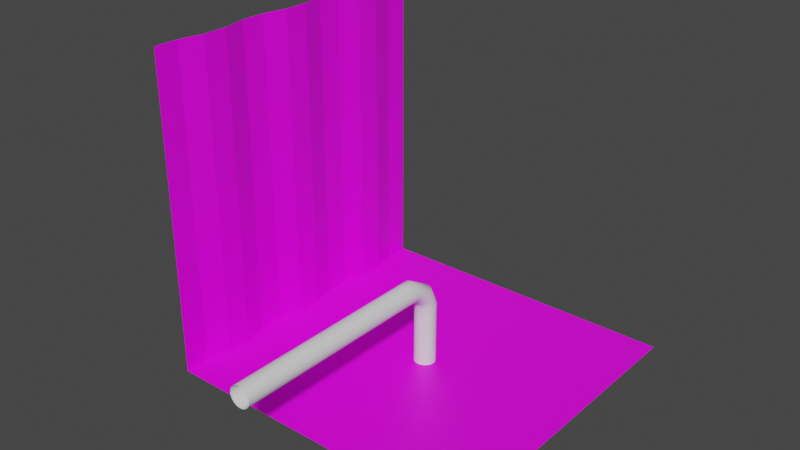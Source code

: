 # Source: Room.blend  (saved by Blender 2.90.8; exported with 4.5.12 LTS)
import bpy
from mathutils import Matrix  # noqa: F401  (used for matrix-valued properties, if any)

bpy.ops.wm.read_factory_settings(use_empty=True)
scene = bpy.context.scene
scene.name = 'Scene'

# ---- collections
col_collection = bpy.data.collections.new('Collection'); scene.collection.children.link(col_collection)

# ---- images (referenced by path relative to the original .blend; pixels are not part of the script)
import os
ASSET_DIR = os.environ.get("B2B_ASSET_DIR", "")  # directory of the original .blend (textures are referenced by path, not embedded)
HERE = os.path.dirname(os.path.abspath(__file__))  # packed textures are extracted next to this script under _unpacked/

def load_image(name, relpath, width, height, colorspace="sRGB"):
    """Load a texture the original file referenced (path relative to the .blend, or extracted next to this script)."""
    p = next((c for c in (os.path.join(HERE, relpath), os.path.join(ASSET_DIR, relpath)) if relpath and os.path.exists(c)), "")
    if p:
        img = bpy.data.images.load(p, check_existing=True)
        img.name = name
    else:  # same state as the original file: an image datablock whose file is absent (Cycles renders it pink)
        img = bpy.data.images.new(name, width, height)
        img.source = "FILE"
        img.filepath = "//" + (relpath or name)
    img.colorspace_settings.name = colorspace
    return img
img_floor_png = load_image('Floor.png', 'Floor.png', 1024, 1024, 'sRGB')
img_wall_png = load_image('Wall.png', 'Wall.png', 1024, 1024, 'sRGB')

# ---- materials (node trees are filled in below, after node groups)
mat_floor = bpy.data.materials.new('Floor')
mat_floor.use_transparent_shadow = False
mat_wall = bpy.data.materials.new('Wall')
mat_wall.alpha_threshold = 0.0
mat_wall.use_transparent_shadow = False
mat_wall.line_color = (0.0, 0.0, 0.0, 1.0)

# ---- material node trees
mat_floor.use_nodes = True; mat_floor.node_tree.nodes.clear()
_N = mat_floor.node_tree.nodes; _L = mat_floor.node_tree.links
n0 = _N.new('ShaderNodeBsdfPrincipled'); n0.name = 'Principled BSDF'; n0.location = (10, 300)
n0.distribution = 'GGX'
n0.subsurface_method = 'BURLEY'
n0.inputs[3].default_value = 1.45
n0.inputs[27].default_value = (0.0, 0.0, 0.0, 1.0)
n0.inputs[28].default_value = 1.0
n1 = _N.new('ShaderNodeOutputMaterial'); n1.name = 'Material Output'; n1.location = (300, 300)
n2 = _N.new('ShaderNodeTexImage'); n2.name = 'Image Texture'; n2.location = (-350, 220)
n2.image = img_floor_png
_L.new(n0.outputs[0], n1.inputs[0])
_L.new(n2.outputs[0], n0.inputs[0])
n1.is_active_output = True
mat_wall.use_nodes = True; mat_wall.node_tree.nodes.clear()
_N = mat_wall.node_tree.nodes; _L = mat_wall.node_tree.links
n0 = _N.new('ShaderNodeBsdfPrincipled'); n0.name = 'Principled BSDF'; n0.location = (10, 300)
n0.distribution = 'GGX'
n0.subsurface_method = 'BURLEY'
n0.inputs[2].default_value = 0.4
n0.inputs[3].default_value = 1.45
n0.inputs[27].default_value = (0.0, 0.0, 0.0, 1.0)
n0.inputs[28].default_value = 1.0
n1 = _N.new('ShaderNodeTexImage'); n1.name = 'Image Texture'; n1.location = (-350, 220)
n1.image = img_wall_png
n2 = _N.new('ShaderNodeOutputMaterial'); n2.name = 'Material Output'; n2.location = (300, 300)
_L.new(n0.outputs[0], n2.inputs[0])
_L.new(n1.outputs[0], n0.inputs[0])
n2.is_active_output = True

# ---- world
world_world = bpy.data.worlds.new('World'); scene.world = world_world
world_world.use_nodes = True; world_world.node_tree.nodes.clear()
_N = world_world.node_tree.nodes; _L = world_world.node_tree.links
n0 = _N.new('ShaderNodeOutputWorld'); n0.name = 'World Output'; n0.location = (300, 300)
n1 = _N.new('ShaderNodeBackground'); n1.name = 'Background'; n1.location = (10, 300)
n1.inputs[0].default_value = (0.05088, 0.05088, 0.05088, 1.0)
_L.new(n1.outputs[0], n0.inputs[0])
n0.is_active_output = True
world_world.color = (0.05088, 0.05088, 0.05088)
world_world.use_sun_shadow = False
world_world.sun_shadow_jitter_overblur = 0.0

# ---- meshes
me_plane = bpy.data.meshes.new('Plane')
me_plane.from_pydata([(-15.0, -15.0, 0.0), (15.0, -15.0, 0.0), (-15.0, 15.0, 0.0), (15.0, 15.0, 0.0)], [], [(0, 1, 3, 2)])
_uv = me_plane.uv_layers.new(name='UVMap')
_uv.uv.foreach_set('vector', [0.0, 0.0, 1.0, 0.0, 1.0, 1.0, 0.0, 1.0])
me_plane.materials.append(mat_floor)
me_plane.use_remesh_fix_poles = True
me_plane.use_remesh_preserve_attributes = False
me_plane.use_mirror_vertex_groups = False
me_plane.update()
me_plane_001 = bpy.data.meshes.new('Plane.001')
me_plane_001.from_pydata([(-15.0, -15.0, 30.0), (-15.0, -15.0, 0.0), (-14.5, -8.077, 30.0), (-15.0, -5.769, 30.0), (-15.0, -3.462, 30.0), (-14.5, -1.154, 30.0), (-14.5, 1.154, 30.0), (-15.0, 3.462, 30.0), (-15.0, 15.0, 30.0), (-15.0, 15.0, 0.0), (-15.0, 5.769, 30.0), (-14.5, 8.077, 30.0), (-14.5, 10.38, 30.0), (-15.0, 12.69, 30.0), (-15.0, -12.69, 0.0), (-14.5, -10.38, 0.0), (-14.5, -8.077, 0.0), (-15.0, -5.769, 0.0), (-15.0, -3.462, 0.0), (-14.5, -1.154, 0.0), (-14.5, 1.154, 0.0), (-15.0, 3.462, 0.0), (-15.0, 5.769, 0.0), (-14.5, 8.077, 0.0), (-14.5, 10.38, 0.0), (-15.0, 12.69, 0.0), (-14.5, -10.38, 30.0), (-15.0, -12.69, 30.0)], [], [(4, 18, 19, 5), (26, 15, 16, 2), (12, 24, 25, 13), (13, 25, 9, 8), (27, 14, 15, 26), (7, 21, 22, 10), (5, 19, 20, 6), (11, 23, 24, 12), (0, 1, 14, 27), (10, 22, 23, 11), (3, 17, 18, 4), (6, 20, 21, 7), (2, 16, 17, 3)])
_uv = me_plane_001.uv_layers.new(name='UVMap')
_uv.uv.foreach_set('vector', [0.3826, 1.0, 0.3827, 9.841e-05, 0.4632, 9.847e-05, 0.4631, 1.0, 0.1544, 1.0, 0.1545, 9.838e-05, 0.2284, 9.835e-05, 0.2283, 1.0, 0.8456, 1.0, 0.8457, 9.817e-05, 0.9262, 9.805e-05, 0.9261, 1.0, 0.9261, 1.0, 0.9262, 9.805e-05, 1.0, 9.793e-05, 0.9999, 1.0, 0.07394, 1.0, 0.07405, 9.82e-05, 0.1545, 9.838e-05, 0.1544, 1.0, 0.6174, 1.0, 0.6175, 9.841e-05, 0.6913, 9.829e-05, 0.6912, 1.0, 0.4631, 1.0, 0.4632, 9.847e-05, 0.537, 9.847e-05, 0.5369, 1.0, 0.7717, 1.0, 0.7718, 9.823e-05, 0.8457, 9.817e-05, 0.8456, 1.0, 9.805e-05, 1.0, 0.0001997, 9.796e-05, 0.07405, 9.82e-05, 0.07394, 1.0, 0.6912, 1.0, 0.6913, 9.829e-05, 0.7718, 9.823e-05, 0.7717, 1.0, 0.3088, 1.0, 0.3089, 9.841e-05, 0.3827, 9.841e-05, 0.3826, 1.0, 0.5369, 1.0, 0.537, 9.847e-05, 0.6175, 9.841e-05, 0.6174, 1.0, 0.2283, 1.0, 0.2284, 9.835e-05, 0.3089, 9.841e-05, 0.3088, 1.0])
me_plane_001.materials.append(mat_wall)
me_plane_001.use_remesh_fix_poles = True
me_plane_001.use_remesh_preserve_attributes = False
me_plane_001.use_mirror_vertex_groups = False
me_plane_001.update()
me_circle = bpy.data.meshes.new('Circle')
me_circle.from_pydata([(0.0, 1.0, 0.0), (-0.1951, 0.9808, 0.0), (-0.3827, 0.9239, 0.0), (-0.5556, 0.8315, 0.0), (-0.7071, 0.7071, 0.0), (-0.8315, 0.5556, 0.0), (-0.9239, 0.3827, 0.0), (-0.9808, 0.1951, 0.0), (-1.0, 7.55e-08, 0.0), (-0.9808, -0.1951, 0.0), (-0.9239, -0.3827, 0.0), (-0.8315, -0.5556, 0.0), (-0.7071, -0.7071, 0.0), (-0.5556, -0.8315, 0.0), (-0.3827, -0.9239, 0.0), (-0.1951, -0.9808, 0.0), (3.258e-07, -1.0, 0.0), (0.1951, -0.9808, 0.0), (0.3827, -0.9239, 0.0), (0.5556, -0.8315, 0.0), (0.7071, -0.7071, 0.0), (0.8315, -0.5556, 0.0), (0.9239, -0.3827, 0.0), (0.9808, -0.1951, 0.0), (1.0, 9.656e-07, 0.0), (0.9808, 0.1951, 0.0), (0.9239, 0.3827, 0.0), (0.8315, 0.5556, 0.0), (0.7071, 0.7071, 0.0), (0.5556, 0.8315, 0.0), (0.3827, 0.9239, 0.0), (0.1951, 0.9808, 0.0), (0.0, 1.0, 5.0), (-0.1951, 0.9808, 5.0), (-0.3827, 0.9239, 5.0), (-0.5556, 0.8315, 5.0), (-0.7071, 0.7071, 5.0), (-0.8315, 0.5556, 5.0), (-0.9239, 0.3827, 5.0), (-0.9808, 0.1951, 5.0), (-1.0, 7.55e-08, 5.0), (-0.9808, -0.1951, 5.0), (-0.9239, -0.3827, 5.0), (-0.8315, -0.5556, 5.0), (-0.7071, -0.7071, 5.0), (-0.5556, -0.8315, 5.0), (-0.3827, -0.9239, 5.0), (-0.1951, -0.9808, 5.0), (3.258e-07, -1.0, 5.0), (0.1951, -0.9808, 5.0), (0.3827, -0.9239, 5.0), (0.5556, -0.8315, 5.0), (0.7071, -0.7071, 5.0), (0.8315, -0.5556, 5.0), (0.9239, -0.3827, 5.0), (0.9808, -0.1951, 5.0), (1.0, 9.656e-07, 5.0), (0.9808, 0.1951, 5.0), (0.9239, 0.3827, 5.0), (0.8315, 0.5556, 5.0), (0.7071, 0.7071, 5.0), (0.5556, 0.8315, 5.0), (0.3827, 0.9239, 5.0), (0.1951, 0.9808, 5.0), (0.0, 1.0, 6.0), (-0.1951, 0.9808, 6.0), (-0.3827, 0.9239, 6.0), (-0.5556, 0.8315, 6.0), (-0.7071, 0.7071, 6.0), (-0.8315, 0.5556, 6.0), (-0.9239, 0.3827, 6.0), (-0.9808, 0.1951, 6.0), (-1.0, 7.55e-08, 6.0), (-0.9808, -0.1951, 6.0), (-0.9239, -0.3827, 6.0), (-0.8315, -0.5556, 6.0), (-0.7071, -0.7071, 6.0), (-0.5556, -0.8315, 6.0), (-0.3827, -0.9239, 6.0), (-0.1951, -0.9808, 6.0), (3.258e-07, -1.0, 6.0), (0.1951, -0.9808, 6.0), (0.3827, -0.9239, 6.0), (0.5556, -0.8315, 6.0), (0.7071, -0.7071, 6.0), (0.8315, -0.5556, 6.0), (0.9239, -0.3827, 6.0), (0.9808, -0.1951, 6.0), (1.0, 9.656e-07, 6.0), (0.9808, 0.1951, 6.0), (0.9239, 0.3827, 6.0), (0.8315, 0.5556, 6.0), (0.7071, 0.7071, 6.0), (0.5556, 0.8315, 6.0), (0.3827, 0.9239, 6.0), (0.1951, 0.9808, 6.0), (-7.105e-15, -3.0, 9.0), (-0.1951, -3.0, 8.981), (-0.3827, -3.0, 8.924), (-0.5556, -3.0, 8.831), (-0.7071, -3.0, 8.707), (-0.8315, -3.0, 8.556), (-0.9239, -3.0, 8.383), (-0.9808, -3.0, 8.195), (-1.0, -3.0, 8.0), (-0.9808, -3.0, 7.805), (-0.9239, -3.0, 7.617), (-0.8315, -3.0, 7.444), (-0.7071, -3.0, 7.293), (-0.5556, -3.0, 7.169), (-0.3827, -3.0, 7.076), (-0.1951, -3.0, 7.019), (3.258e-07, -3.0, 7.0), (0.1951, -3.0, 7.019), (0.3827, -3.0, 7.076), (0.5556, -3.0, 7.169), (0.7071, -3.0, 7.293), (0.8315, -3.0, 7.444), (0.9239, -3.0, 7.617), (0.9808, -3.0, 7.805), (1.0, -3.0, 8.0), (0.9808, -3.0, 8.195), (0.9239, -3.0, 8.383), (0.8315, -3.0, 8.556), (0.7071, -3.0, 8.707), (0.5556, -3.0, 8.831), (0.3827, -3.0, 8.924), (0.1951, -3.0, 8.981), (-7.105e-15, -22.0, 9.0), (-0.1951, -22.0, 8.981), (-0.3827, -22.0, 8.924), (-0.5556, -22.0, 8.831), (-0.7071, -22.0, 8.707), (-0.8315, -22.0, 8.556), (-0.9239, -22.0, 8.383), (-0.9808, -22.0, 8.195), (-1.0, -22.0, 8.0), (-0.9808, -22.0, 7.805), (-0.9239, -22.0, 7.617), (-0.8315, -22.0, 7.444), (-0.7071, -22.0, 7.293), (-0.5556, -22.0, 7.169), (-0.3827, -22.0, 7.076), (-0.1951, -22.0, 7.019), (3.258e-07, -22.0, 7.0), (0.1951, -22.0, 7.019), (0.3827, -22.0, 7.076), (0.5556, -22.0, 7.169), (0.7071, -22.0, 7.293), (0.8315, -22.0, 7.444), (0.9239, -22.0, 7.617), (0.9808, -22.0, 7.805), (1.0, -22.0, 8.0), (0.9808, -22.0, 8.195), (0.9239, -22.0, 8.383), (0.8315, -22.0, 8.556), (0.7071, -22.0, 8.707), (0.5556, -22.0, 8.831), (0.3827, -22.0, 8.924), (0.1951, -22.0, 8.981), (-7.105e-15, -2.0, 9.0), (-0.1951, -2.0, 8.981), (-0.3827, -2.0, 8.924), (-0.5556, -2.0, 8.831), (-0.7071, -2.0, 8.707), (-0.8315, -2.0, 8.556), (-0.9239, -2.0, 8.383), (-0.9808, -2.0, 8.195), (-1.0, -2.0, 8.0), (-0.9808, -2.0, 7.805), (-0.9239, -2.0, 7.617), (-0.8315, -2.0, 7.444), (-0.7071, -2.0, 7.293), (-0.5556, -2.0, 7.169), (-0.3827, -2.0, 7.076), (-0.1951, -2.0, 7.019), (3.258e-07, -2.0, 7.0), (0.1951, -2.0, 7.019), (0.3827, -2.0, 7.076), (0.5556, -2.0, 7.169), (0.7071, -2.0, 7.293), (0.8315, -2.0, 7.444), (0.9239, -2.0, 7.617), (0.9808, -2.0, 7.805), (1.0, -2.0, 8.0), (0.9808, -2.0, 8.195), (0.9239, -2.0, 8.383), (0.8315, -2.0, 8.556), (0.7071, -2.0, 8.707), (0.5556, -2.0, 8.831), (0.3827, -2.0, 8.924), (0.1951, -2.0, 8.981), (0.0, 0.2071, 7.707), (-0.3827, 0.1533, 7.653), (-0.7071, 2.98e-08, 7.5), (-0.8315, -0.1072, 7.393), (-0.9239, -0.2294, 7.271), (-1.0, -0.5, 7.0), (-0.9239, -0.7706, 6.729), (-0.8315, -0.8928, 6.607), (-0.5556, -1.088, 6.412), (-0.3827, -1.153, 6.347), (-0.1951, -1.194, 6.306), (3.258e-07, -1.207, 6.293), (0.8315, -0.1072, 7.393), (0.5556, 0.08794, 7.588), (-0.1951, 0.1935, 7.694), (-0.5556, 0.08794, 7.588), (-0.9808, -0.3621, 7.138), (-0.9808, -0.6379, 6.862), (-0.7071, -1.0, 6.5), (0.1951, -1.194, 6.306), (0.3827, -1.153, 6.347), (0.5556, -1.088, 6.412), (0.7071, -1.0, 6.5), (0.8315, -0.8928, 6.607), (0.9239, -0.7706, 6.729), (0.9808, -0.6379, 6.862), (1.0, -0.5, 7.0), (0.9808, -0.362, 7.138), (0.9239, -0.2294, 7.271), (0.7071, 4.768e-07, 7.5), (0.3827, 0.1533, 7.653), (0.1951, 0.1935, 7.694)], [], [(1, 2, 34, 33), (28, 29, 61, 60), (15, 16, 48, 47), (2, 3, 35, 34), (29, 30, 62, 61), (16, 17, 49, 48), (3, 4, 36, 35), (30, 31, 63, 62), (17, 18, 50, 49), (4, 5, 37, 36), (31, 0, 32, 63), (18, 19, 51, 50), (5, 6, 38, 37), (19, 20, 52, 51), (6, 7, 39, 38), (20, 21, 53, 52), (7, 8, 40, 39), (21, 22, 54, 53), (8, 9, 41, 40), (22, 23, 55, 54), (9, 10, 42, 41), (23, 24, 56, 55), (10, 11, 43, 42), (24, 25, 57, 56), (11, 12, 44, 43), (25, 26, 58, 57), (12, 13, 45, 44), (26, 27, 59, 58), (13, 14, 46, 45), (0, 1, 33, 32), (27, 28, 60, 59), (14, 15, 47, 46), (55, 56, 88, 87), (42, 43, 75, 74), (56, 57, 89, 88), (43, 44, 76, 75), (57, 58, 90, 89), (44, 45, 77, 76), (58, 59, 91, 90), (45, 46, 78, 77), (32, 33, 65, 64), (59, 60, 92, 91), (46, 47, 79, 78), (33, 34, 66, 65), (60, 61, 93, 92), (47, 48, 80, 79), (34, 35, 67, 66), (61, 62, 94, 93), (48, 49, 81, 80), (35, 36, 68, 67), (62, 63, 95, 94), (49, 50, 82, 81), (36, 37, 69, 68), (63, 32, 64, 95), (50, 51, 83, 82), (37, 38, 70, 69), (51, 52, 84, 83), (38, 39, 71, 70), (52, 53, 85, 84), (39, 40, 72, 71), (53, 54, 86, 85), (40, 41, 73, 72), (54, 55, 87, 86), (41, 42, 74, 73), (112, 111, 175, 176), (125, 124, 188, 189), (98, 97, 161, 162), (111, 110, 174, 175), (124, 123, 187, 188), (97, 96, 160, 161), (110, 109, 173, 174), (123, 122, 186, 187), (109, 108, 172, 173), (122, 121, 185, 186), (108, 107, 171, 172), (121, 120, 184, 185), (107, 106, 170, 171), (120, 119, 183, 184), (106, 105, 169, 170), (119, 118, 182, 183), (105, 104, 168, 169), (118, 117, 181, 182), (104, 103, 167, 168), (117, 116, 180, 181), (103, 102, 166, 167), (116, 115, 179, 180), (102, 101, 165, 166), (115, 114, 178, 179), (96, 127, 191, 160), (101, 100, 164, 165), (114, 113, 177, 178), (127, 126, 190, 191), (100, 99, 163, 164), (113, 112, 176, 177), (126, 125, 189, 190), (99, 98, 162, 163), (98, 99, 131, 130), (125, 126, 158, 157), (112, 113, 145, 144), (99, 100, 132, 131), (126, 127, 159, 158), (113, 114, 146, 145), (100, 101, 133, 132), (127, 96, 128, 159), (114, 115, 147, 146), (101, 102, 134, 133), (115, 116, 148, 147), (102, 103, 135, 134), (116, 117, 149, 148), (103, 104, 136, 135), (117, 118, 150, 149), (104, 105, 137, 136), (118, 119, 151, 150), (105, 106, 138, 137), (119, 120, 152, 151), (106, 107, 139, 138), (120, 121, 153, 152), (107, 108, 140, 139), (121, 122, 154, 153), (108, 109, 141, 140), (122, 123, 155, 154), (109, 110, 142, 141), (96, 97, 129, 128), (123, 124, 156, 155), (110, 111, 143, 142), (97, 98, 130, 129), (124, 125, 157, 156), (111, 112, 144, 143), (90, 91, 204, 220), (77, 78, 201, 200), (64, 65, 206, 192), (91, 92, 221, 204), (78, 79, 202, 201), (65, 66, 193, 206), (92, 93, 205, 221), (79, 80, 203, 202), (66, 67, 207, 193), (93, 94, 222, 205), (80, 81, 211, 203), (67, 68, 194, 207), (94, 95, 223, 222), (81, 82, 212, 211), (68, 69, 195, 194), (95, 64, 192, 223), (82, 83, 213, 212), (69, 70, 196, 195), (83, 84, 214, 213), (70, 71, 208, 196), (84, 85, 215, 214), (71, 72, 197, 208), (85, 86, 216, 215), (72, 73, 209, 197), (86, 87, 217, 216), (73, 74, 198, 209), (87, 88, 218, 217), (74, 75, 199, 198), (88, 89, 219, 218), (75, 76, 210, 199), (89, 90, 220, 219), (76, 77, 200, 210), (182, 181, 215, 216), (168, 167, 208, 197), (181, 180, 214, 215), (167, 166, 196, 208), (180, 179, 213, 214), (166, 165, 195, 196), (179, 178, 212, 213), (160, 191, 223, 192), (165, 164, 194, 195), (178, 177, 211, 212), (191, 190, 222, 223), (164, 163, 207, 194), (177, 176, 203, 211), (190, 189, 205, 222), (163, 162, 193, 207), (176, 175, 202, 203), (189, 188, 221, 205), (162, 161, 206, 193), (175, 174, 201, 202), (188, 187, 204, 221), (161, 160, 192, 206), (174, 173, 200, 201), (187, 186, 220, 204), (173, 172, 210, 200), (186, 185, 219, 220), (172, 171, 199, 210), (185, 184, 218, 219), (171, 170, 198, 199), (184, 183, 217, 218), (170, 169, 209, 198), (183, 182, 216, 217), (169, 168, 197, 209)])
me_circle.polygons.foreach_set('use_smooth', [True] * 192)
_uv = me_circle.uv_layers.new(name='UVMap')
_uv.uv.foreach_set('vector', [0.0, 0.0, 0.0, 0.0, 0.0, 0.0, 0.0, 0.0, 0.0, 0.0, 0.0, 0.0, 0.0, 0.0, 0.0, 0.0, 0.0, 0.0, 0.0, 0.0, 0.0, 0.0, 0.0, 0.0, 0.0, 0.0, 0.0, 0.0, 0.0, 0.0, 0.0, 0.0, 0.0, 0.0, 0.0, 0.0, 0.0, 0.0, 0.0, 0.0, 0.0, 0.0, 0.0, 0.0, 0.0, 0.0, 0.0, 0.0, 0.0, 0.0, 0.0, 0.0, 0.0, 0.0, 0.0, 0.0, 0.0, 0.0, 0.0, 0.0, 0.0, 0.0, 0.0, 0.0, 0.0, 0.0, 0.0, 0.0, 0.0, 0.0, 0.0, 0.0, 0.0, 0.0, 0.0, 0.0, 0.0, 0.0, 0.0, 0.0, 0.0, 0.0, 0.0, 0.0, 0.0, 0.0, 0.0, 0.0, 0.0, 0.0, 0.0, 0.0, 0.0, 0.0, 0.0, 0.0, 0.0, 0.0, 0.0, 0.0, 0.0, 0.0, 0.0, 0.0, 0.0, 0.0, 0.0, 0.0, 0.0, 0.0, 0.0, 0.0, 0.0, 0.0, 0.0, 0.0, 0.0, 0.0, 0.0, 0.0, 0.0, 0.0, 0.0, 0.0, 0.0, 0.0, 0.0, 0.0, 0.0, 0.0, 0.0, 0.0, 0.0, 0.0, 0.0, 0.0, 0.0, 0.0, 0.0, 0.0, 0.0, 0.0, 0.0, 0.0, 0.0, 0.0, 0.0, 0.0, 0.0, 0.0, 0.0, 0.0, 0.0, 0.0, 0.0, 0.0, 0.0, 0.0, 0.0, 0.0, 0.0, 0.0, 0.0, 0.0, 0.0, 0.0, 0.0, 0.0, 0.0, 0.0, 0.0, 0.0, 0.0, 0.0, 0.0, 0.0, 0.0, 0.0, 0.0, 0.0, 0.0, 0.0, 0.0, 0.0, 0.0, 0.0, 0.0, 0.0, 0.0, 0.0, 0.0, 0.0, 0.0, 0.0, 0.0, 0.0, 0.0, 0.0, 0.0, 0.0, 0.0, 0.0, 0.0, 0.0, 0.0, 0.0, 0.0, 0.0, 0.0, 0.0, 0.0, 0.0, 0.0, 0.0, 0.0, 0.0, 0.0, 0.0, 0.0, 0.0, 0.0, 0.0, 0.0, 0.0, 0.0, 0.0, 0.0, 0.0, 0.0, 0.0, 0.0, 0.0, 0.0, 0.0, 0.0, 0.0, 0.0, 0.0, 0.0, 0.0, 0.0, 0.0, 0.0, 0.0, 0.0, 0.0, 0.0, 0.0, 0.0, 0.0, 0.0, 0.0, 0.0, 0.0, 0.0, 0.0, 0.0, 0.0, 0.0, 0.0, 0.0, 0.0, 0.0, 0.0, 0.0, 0.0, 0.0, 0.0, 0.0, 0.0, 0.0, 0.0, 0.0, 0.0, 0.0, 0.0, 0.0, 0.0, 0.0, 0.0, 0.0, 0.0, 0.0, 0.0, 0.0, 0.0, 0.0, 0.0, 0.0, 0.0, 0.0, 0.0, 0.0, 0.0, 0.0, 0.0, 0.0, 0.0, 0.0, 0.0, 0.0, 0.0, 0.0, 0.0, 0.0, 0.0, 0.0, 0.0, 0.0, 0.0, 0.0, 0.0, 0.0, 0.0, 0.0, 0.0, 0.0, 0.0, 0.0, 0.0, 0.0, 0.0, 0.0, 0.0, 0.0, 0.0, 0.0, 0.0, 0.0, 0.0, 0.0, 0.0, 0.0, 0.0, 0.0, 0.0, 0.0, 0.0, 0.0, 0.0, 0.0, 0.0, 0.0, 0.0, 0.0, 0.0, 0.0, 0.0, 0.0, 0.0, 0.0, 0.0, 0.0, 0.0, 0.0, 0.0, 0.0, 0.0, 0.0, 0.0, 0.0, 0.0, 0.0, 0.0, 0.0, 0.0, 0.0, 0.0, 0.0, 0.0, 0.0, 0.0, 0.0, 0.0, 0.0, 0.0, 0.0, 0.0, 0.0, 0.0, 0.0, 0.0, 0.0, 0.0, 0.0, 0.0, 0.0, 0.0, 0.0, 0.0, 0.0, 0.0, 0.0, 0.0, 0.0, 0.0, 0.0, 0.0, 0.0, 0.0, 0.0, 0.0, 0.0, 0.0, 0.0, 0.0, 0.0, 0.0, 0.0, 0.0, 0.0, 0.0, 0.0, 0.0, 0.0, 0.0, 0.0, 0.0, 0.0, 0.0, 0.0, 0.0, 0.0, 0.0, 0.0, 0.0, 0.0, 0.0, 0.0, 0.0, 0.0, 0.0, 0.0, 0.0, 0.0, 0.0, 0.0, 0.0, 0.0, 0.0, 0.0, 0.0, 0.0, 0.0, 0.0, 0.0, 0.0, 0.0, 0.0, 0.0, 0.0, 0.0, 0.0, 0.0, 0.0, 0.0, 0.0, 0.0, 0.0, 0.0, 0.0, 0.0, 0.0, 0.0, 0.0, 0.0, 0.0, 0.0, 0.0, 0.0, 0.0, 0.0, 0.0, 0.0, 0.0, 0.0, 0.0, 0.0, 0.0, 0.0, 0.0, 0.0, 0.0, 0.0, 0.0, 0.0, 0.0, 0.0, 0.0, 0.0, 0.0, 0.0, 0.0, 0.0, 0.0, 0.0, 0.0, 0.0, 0.0, 0.0, 0.0, 0.0, 0.0, 0.0, 0.0, 0.0, 0.0, 0.0, 0.0, 0.0, 0.0, 0.0, 0.0, 0.0, 0.0, 0.0, 0.0, 0.0, 0.0, 0.0, 0.0, 0.0, 0.0, 0.0, 0.0, 0.0, 0.0, 0.0, 0.0, 0.0, 0.0, 0.0, 0.0, 0.0, 0.0, 0.0, 0.0, 0.0, 0.0, 0.0, 0.0, 0.0, 0.0, 0.0, 0.0, 0.0, 0.0, 0.0, 0.0, 0.0, 0.0, 0.0, 0.0, 0.0, 0.0, 0.0, 0.0, 0.0, 0.0, 0.0, 0.0, 0.0, 0.0, 0.0, 0.0, 0.0, 0.0, 0.0, 0.0, 0.0, 0.0, 0.0, 0.0, 0.0, 0.0, 0.0, 0.0, 0.0, 0.0, 0.0, 0.0, 0.0, 0.0, 0.0, 0.0, 0.0, 0.0, 0.0, 0.0, 0.0, 0.0, 0.0, 0.0, 0.0, 0.0, 0.0, 0.0, 0.0, 0.0, 0.0, 0.0, 0.0, 0.0, 0.0, 0.0, 0.0, 0.0, 0.0, 0.0, 0.0, 0.0, 0.0, 0.0, 0.0, 0.0, 0.0, 0.0, 0.0, 0.0, 0.0, 0.0, 0.0, 0.0, 0.0, 0.0, 0.0, 0.0, 0.0, 0.0, 0.0, 0.0, 0.0, 0.0, 0.0, 0.0, 0.0, 0.0, 0.0, 0.0, 0.0, 0.0, 0.0, 0.0, 0.0, 0.0, 0.0, 0.0, 0.0, 0.0, 0.0, 0.0, 0.0, 0.0, 0.0, 0.0, 0.0, 0.0, 0.0, 0.0, 0.0, 0.0, 0.0, 0.0, 0.0, 0.0, 0.0, 0.0, 0.0, 0.0, 0.0, 0.0, 0.0, 0.0, 0.0, 0.0, 0.0, 0.0, 0.0, 0.0, 0.0, 0.0, 0.0, 0.0, 0.0, 0.0, 0.0, 0.0, 0.0, 0.0, 0.0, 0.0, 0.0, 0.0, 0.0, 0.0, 0.0, 0.0, 0.0, 0.0, 0.0, 0.0, 0.0, 0.0, 0.0, 0.0, 0.0, 0.0, 0.0, 0.0, 0.0, 0.0, 0.0, 0.0, 0.0, 0.0, 0.0, 0.0, 0.0, 0.0, 0.0, 0.0, 0.0, 0.0, 0.0, 0.0, 0.0, 0.0, 0.0, 0.0, 0.0, 0.0, 0.0, 0.0, 0.0, 0.0, 0.0, 0.0, 0.0, 0.0, 0.0, 0.0, 0.0, 0.0, 0.0, 0.0, 0.0, 0.0, 0.0, 0.0, 0.0, 0.0, 0.0, 0.0, 0.0, 0.0, 0.0, 0.0, 0.0, 0.0, 0.0, 0.0, 0.0, 0.0, 0.0, 0.0, 0.0, 0.0, 0.0, 0.0, 0.0, 0.0, 0.0, 0.0, 0.0, 0.0, 0.0, 0.0, 0.0, 0.0, 0.0, 0.0, 0.0, 0.0, 0.0, 0.0, 0.0, 0.0, 0.0, 0.0, 0.0, 0.0, 0.0, 0.0, 0.0, 0.0, 0.0, 0.0, 0.0, 0.0, 0.0, 0.0, 0.0, 0.0, 0.0, 0.0, 0.0, 0.0, 0.0, 0.0, 0.0, 0.0, 0.0, 0.0, 0.0, 0.0, 0.0, 0.0, 0.0, 0.0, 0.0, 0.0, 0.0, 0.0, 0.0, 0.0, 0.0, 0.0, 0.0, 0.0, 0.0, 0.0, 0.0, 0.0, 0.0, 0.0, 0.0, 0.0, 0.0, 0.0, 0.0, 0.0, 0.0, 0.0, 0.0, 0.0, 0.0, 0.0, 0.0, 0.0, 0.0, 0.0, 0.0, 0.0, 0.0, 0.0, 0.0, 0.0, 0.0, 0.0, 0.0, 0.0, 0.0, 0.0, 0.0, 0.0, 0.0, 0.0, 0.0, 0.0, 0.0, 0.0, 0.0, 0.0, 0.0, 0.0, 0.0, 0.0, 0.0, 0.0, 0.0, 0.0, 0.0, 0.0, 0.0, 0.0, 0.0, 0.0, 0.0, 0.0, 0.0, 0.0, 0.0, 0.0, 0.0, 0.0, 0.0, 0.0, 0.0, 0.0, 0.0, 0.0, 0.0, 0.0, 0.0, 0.0, 0.0, 0.0, 0.0, 0.0, 0.0, 0.0, 0.0, 0.0, 0.0, 0.0, 0.0, 0.0, 0.0, 0.0, 0.0, 0.0, 0.0, 0.0, 0.0, 0.0, 0.0, 0.0, 0.0, 0.0, 0.0, 0.0, 0.0, 0.0, 0.0, 0.0, 0.0, 0.0, 0.0, 0.0, 0.0, 0.0, 0.0, 0.0, 0.0, 0.0, 0.0, 0.0, 0.0, 0.0, 0.0, 0.0, 0.0, 0.0, 0.0, 0.0, 0.0, 0.0, 0.0, 0.0, 0.0, 0.0, 0.0, 0.0, 0.0, 0.0, 0.0, 0.0, 0.0, 0.0, 0.0, 0.0, 0.0, 0.0, 0.0, 0.0, 0.0, 0.0, 0.0, 0.0, 0.0, 0.0, 0.0, 0.0, 0.0, 0.0, 0.0, 0.0, 0.0, 0.0, 0.0, 0.0, 0.0, 0.0, 0.0, 0.0, 0.0, 0.0, 0.0, 0.0, 0.0, 0.0, 0.0, 0.0, 0.0, 0.0, 0.0, 0.0, 0.0, 0.0, 0.0, 0.0, 0.0, 0.0, 0.0, 0.0, 0.0, 0.0, 0.0, 0.0, 0.0, 0.0, 0.0, 0.0, 0.0, 0.0, 0.0, 0.0, 0.0, 0.0, 0.0, 0.0, 0.0, 0.0, 0.0, 0.0, 0.0, 0.0, 0.0, 0.0, 0.0, 0.0, 0.0, 0.0, 0.0, 0.0, 0.0, 0.0, 0.0, 0.0, 0.0, 0.0, 0.0, 0.0, 0.0, 0.0, 0.0, 0.0, 0.0, 0.0, 0.0, 0.0, 0.0, 0.0, 0.0, 0.0, 0.0, 0.0, 0.0, 0.0, 0.0, 0.0, 0.0, 0.0, 0.0, 0.0, 0.0, 0.0, 0.0, 0.0, 0.0, 0.0, 0.0, 0.0, 0.0, 0.0, 0.0, 0.0, 0.0, 0.0, 0.0, 0.0, 0.0, 0.0, 0.0, 0.0, 0.0, 0.0, 0.0, 0.0, 0.0, 0.0, 0.0, 0.0, 0.0, 0.0, 0.0, 0.0, 0.0, 0.0, 0.0, 0.0, 0.0, 0.0, 0.0, 0.0, 0.0, 0.0, 0.0, 0.0, 0.0, 0.0, 0.0, 0.0, 0.0, 0.0, 0.0, 0.0, 0.0, 0.0, 0.0, 0.0, 0.0, 0.0, 0.0, 0.0, 0.0, 0.0, 0.0, 0.0, 0.0, 0.0, 0.0, 0.0, 0.0, 0.0, 0.0, 0.0, 0.0, 0.0, 0.0, 0.0, 0.0, 0.0, 0.0, 0.0, 0.0, 0.0, 0.0, 0.0, 0.0, 0.0, 0.0, 0.0, 0.0, 0.0, 0.0, 0.0, 0.0, 0.0, 0.0, 0.0, 0.0, 0.0, 0.0, 0.0, 0.0, 0.0, 0.0, 0.0, 0.0, 0.0, 0.0, 0.0, 0.0, 0.0, 0.0, 0.0, 0.0, 0.0, 0.0, 0.0, 0.0, 0.0, 0.0, 0.0, 0.0, 0.0, 0.0, 0.0, 0.0, 0.0, 0.0, 0.0, 0.0, 0.0, 0.0, 0.0, 0.0, 0.0, 0.0, 0.0, 0.0, 0.0, 0.0, 0.0, 0.0, 0.0, 0.0, 0.0, 0.0, 0.0, 0.0, 0.0, 0.0, 0.0, 0.0, 0.0, 0.0, 0.0, 0.0, 0.0, 0.0, 0.0, 0.0, 0.0, 0.0, 0.0, 0.0, 0.0, 0.0, 0.0, 0.0, 0.0, 0.0, 0.0, 0.0, 0.0, 0.0, 0.0, 0.0, 0.0, 0.0, 0.0, 0.0, 0.0, 0.0, 0.0, 0.0, 0.0, 0.0, 0.0, 0.0, 0.0, 0.0, 0.0, 0.0, 0.0, 0.0, 0.0, 0.0, 0.0, 0.0, 0.0, 0.0, 0.0, 0.0, 0.0, 0.0, 0.0, 0.0, 0.0, 0.0, 0.0, 0.0, 0.0, 0.0, 0.0, 0.0, 0.0, 0.0, 0.0, 0.0, 0.0, 0.0, 0.0, 0.0, 0.0, 0.0, 0.0, 0.0, 0.0, 0.0, 0.0, 0.0, 0.0, 0.0, 0.0, 0.0, 0.0, 0.0, 0.0, 0.0, 0.0, 0.0, 0.0, 0.0, 0.0, 0.0, 0.0, 0.0, 0.0, 0.0, 0.0, 0.0, 0.0, 0.0, 0.0, 0.0, 0.0, 0.0, 0.0, 0.0, 0.0, 0.0, 0.0, 0.0, 0.0, 0.0, 0.0, 0.0, 0.0, 0.0, 0.0, 0.0, 0.0, 0.0, 0.0, 0.0, 0.0, 0.0, 0.0, 0.0, 0.0, 0.0, 0.0, 0.0, 0.0, 0.0, 0.0, 0.0, 0.0, 0.0, 0.0, 0.0, 0.0, 0.0, 0.0, 0.0, 0.0, 0.0, 0.0, 0.0, 0.0, 0.0, 0.0, 0.0, 0.0, 0.0, 0.0, 0.0, 0.0, 0.0, 0.0, 0.0, 0.0, 0.0, 0.0, 0.0, 0.0, 0.0, 0.0, 0.0, 0.0, 0.0, 0.0, 0.0, 0.0, 0.0, 0.0, 0.0, 0.0, 0.0, 0.0, 0.0, 0.0, 0.0, 0.0, 0.0, 0.0, 0.0, 0.0, 0.0, 0.0, 0.0, 0.0, 0.0, 0.0, 0.0, 0.0, 0.0, 0.0, 0.0, 0.0, 0.0, 0.0, 0.0, 0.0, 0.0, 0.0, 0.0, 0.0, 0.0, 0.0, 0.0, 0.0, 0.0, 0.0, 0.0, 0.0, 0.0, 0.0, 0.0, 0.0, 0.0, 0.0, 0.0, 0.0, 0.0, 0.0, 0.0, 0.0, 0.0, 0.0, 0.0, 0.0, 0.0, 0.0, 0.0, 0.0, 0.0, 0.0, 0.0, 0.0, 0.0, 0.0, 0.0, 0.0, 0.0, 0.0, 0.0, 0.0, 0.0, 0.0, 0.0, 0.0, 0.0, 0.0, 0.0, 0.0, 0.0, 0.0, 0.0, 0.0, 0.0, 0.0, 0.0, 0.0, 0.0, 0.0, 0.0, 0.0, 0.0, 0.0, 0.0, 0.0, 0.0, 0.0, 0.0, 0.0, 0.0, 0.0, 0.0, 0.0, 0.0, 0.0, 0.0, 0.0, 0.0, 0.0, 0.0, 0.0, 0.0, 0.0, 0.0, 0.0, 0.0, 0.0, 0.0, 0.0, 0.0, 0.0, 0.0, 0.0, 0.0, 0.0, 0.0, 0.0, 0.0, 0.0, 0.0, 0.0, 0.0, 0.0, 0.0, 0.0, 0.0])
me_circle.use_remesh_fix_poles = True
me_circle.use_remesh_preserve_attributes = False
me_circle.use_mirror_vertex_groups = False
me_circle.update()
me_circle_001 = bpy.data.meshes.new('Circle.001')
me_circle_001.from_pydata([(-6.548e-08, 0.4, -5.96e-08), (-0.07804, 0.3923, -5.96e-08), (-0.1531, 0.3696, -5.96e-08), (-0.2222, 0.3326, -5.96e-08), (-0.2828, 0.2828, -5.96e-08), (-0.3326, 0.2222, -5.96e-08), (-0.3696, 0.1531, -5.96e-08), (-0.3923, 0.07804, -5.96e-08), (-0.4, 2.091e-07, -5.96e-08), (-0.3923, -0.07804, -5.96e-08), (-0.3696, -0.1531, -5.96e-08), (-0.3326, -0.2222, -5.96e-08), (-0.2828, -0.2828, -5.96e-08), (-0.2222, -0.3326, -5.96e-08), (-0.1531, -0.3696, -5.96e-08), (-0.07804, -0.3923, -5.96e-08), (6.485e-08, -0.4, -5.96e-08), (0.07804, -0.3923, -5.96e-08), (0.1531, -0.3696, -5.96e-08), (0.2222, -0.3326, -5.96e-08), (0.2828, -0.2828, -5.96e-08), (0.3326, -0.2222, -5.96e-08), (0.3696, -0.1531, -5.96e-08), (0.3923, -0.07804, -5.96e-08), (0.4, 5.651e-07, -5.96e-08), (0.3923, 0.07804, -5.96e-08), (0.3696, 0.1531, -5.96e-08), (0.3326, 0.2222, -5.96e-08), (0.2828, 0.2828, -5.96e-08), (0.2222, 0.3326, -5.96e-08), (0.1531, 0.3696, -5.96e-08), (0.07804, 0.3923, -5.96e-08), (-6.548e-08, 0.4, 0.08), (-0.07804, 0.3923, 0.08), (-0.1531, 0.3696, 0.08), (-0.2222, 0.3326, 0.08), (-0.2828, 0.2828, 0.08), (-0.3326, 0.2222, 0.08), (-0.3696, 0.1531, 0.08), (-0.3923, 0.07804, 0.08), (-0.4, 2.091e-07, 0.08), (-0.3923, -0.07804, 0.08), (-0.3696, -0.1531, 0.08), (-0.3326, -0.2222, 0.08), (-0.2828, -0.2828, 0.08), (-0.2222, -0.3326, 0.08), (-0.1531, -0.3696, 0.08), (-0.07804, -0.3923, 0.08), (6.485e-08, -0.4, 0.08), (0.07804, -0.3923, 0.08), (0.1531, -0.3696, 0.08), (0.2222, -0.3326, 0.08), (0.2828, -0.2828, 0.08), (0.3326, -0.2222, 0.08), (0.3696, -0.1531, 0.08), (0.3923, -0.07804, 0.08), (0.4, 5.651e-07, 0.08), (0.3923, 0.07804, 0.08), (0.3696, 0.1531, 0.08), (0.3326, 0.2222, 0.08), (0.2828, 0.2828, 0.08), (0.2222, 0.3326, 0.08), (0.1531, 0.3696, 0.08), (0.07804, 0.3923, 0.08), (0.1607, -0.388, 0.04), (0.2333, -0.3492, 0.04), (-0.3492, 0.2333, 0.04), (-0.388, 0.1607, 0.04), (0.297, -0.297, 0.04), (-0.4119, 0.08194, 0.04), (0.3492, -0.2333, 0.04), (-0.42, 2.043e-07, 0.04), (0.388, -0.1607, 0.04), (-0.4119, -0.08194, 0.04), (0.4119, -0.08194, 0.04), (-0.388, -0.1607, 0.04), (0.42, 5.781e-07, 0.04), (-0.3492, -0.2333, 0.04), (0.4119, 0.08194, 0.04), (-0.297, -0.297, 0.04), (0.388, 0.1607, 0.04), (-0.2333, -0.3492, 0.04), (0.3492, 0.2333, 0.04), (-0.1607, -0.388, 0.04), (-6.367e-08, 0.42, 0.04), (-0.08194, 0.4119, 0.04), (0.297, 0.297, 0.04), (-0.08194, -0.4119, 0.04), (-0.1607, 0.388, 0.04), (0.2333, 0.3492, 0.04), (7.318e-08, -0.42, 0.04), (-0.2333, 0.3492, 0.04), (0.1607, 0.388, 0.04), (0.08194, -0.4119, 0.04), (-0.297, 0.297, 0.04), (0.08194, 0.4119, 0.04), (-6.548e-08, 0.4, 0.48), (-0.07804, 0.3923, 0.48), (-0.1531, 0.3696, 0.48), (-0.2222, 0.3326, 0.48), (-0.2828, 0.2828, 0.48), (-0.3326, 0.2222, 0.48), (-0.3696, 0.1531, 0.48), (-0.3923, 0.07804, 0.48), (-0.4, 2.091e-07, 0.48), (-0.3923, -0.07804, 0.48), (-0.3696, -0.1531, 0.48), (-0.3326, -0.2222, 0.48), (-0.2828, -0.2828, 0.48), (-0.2222, -0.3326, 0.48), (-0.1531, -0.3696, 0.48), (-0.07804, -0.3923, 0.48), (6.485e-08, -0.4, 0.48), (0.07804, -0.3923, 0.48), (0.1531, -0.3696, 0.48), (0.2222, -0.3326, 0.48), (0.2828, -0.2828, 0.48), (0.3326, -0.2222, 0.48), (0.3696, -0.1531, 0.48), (0.3923, -0.07804, 0.48), (0.4, 5.651e-07, 0.48), (0.3923, 0.07804, 0.48), (0.3696, 0.1531, 0.48), (0.3326, 0.2222, 0.48), (0.2828, 0.2828, 0.48), (0.2222, 0.3326, 0.48), (0.1531, 0.3696, 0.48), (0.07804, 0.3923, 0.48), (-6.548e-08, 0.4, 0.56), (-0.07804, 0.3923, 0.56), (-0.1531, 0.3696, 0.56), (-0.2222, 0.3326, 0.56), (-0.2828, 0.2828, 0.56), (-0.3326, 0.2222, 0.56), (-0.3696, 0.1531, 0.56), (-0.3923, 0.07804, 0.56), (-0.4, 2.091e-07, 0.56), (-0.3923, -0.07804, 0.56), (-0.3696, -0.1531, 0.56), (-0.3326, -0.2222, 0.56), (-0.2828, -0.2828, 0.56), (-0.2222, -0.3326, 0.56), (-0.1531, -0.3696, 0.56), (-0.07804, -0.3923, 0.56), (6.485e-08, -0.4, 0.56), (0.07804, -0.3923, 0.56), (0.1531, -0.3696, 0.56), (0.2222, -0.3326, 0.56), (0.2828, -0.2828, 0.56), (0.3326, -0.2222, 0.56), (0.3696, -0.1531, 0.56), (0.3923, -0.07804, 0.56), (0.4, 5.651e-07, 0.56), (0.3923, 0.07804, 0.56), (0.3696, 0.1531, 0.56), (0.3326, 0.2222, 0.56), (0.2828, 0.2828, 0.56), (0.2222, 0.3326, 0.56), (0.1531, 0.3696, 0.56), (0.07804, 0.3923, 0.56), (-6.548e-08, 0.4, 0.96), (-0.07804, 0.3923, 0.96), (-0.1531, 0.3696, 0.96), (-0.2222, 0.3326, 0.96), (-0.2828, 0.2828, 0.96), (-0.3326, 0.2222, 0.96), (-0.3696, 0.1531, 0.96), (-0.3923, 0.07804, 0.96), (-0.4, 2.091e-07, 0.96), (-0.3923, -0.07804, 0.96), (-0.3696, -0.1531, 0.96), (-0.3326, -0.2222, 0.96), (-0.2828, -0.2828, 0.96), (-0.2222, -0.3326, 0.96), (-0.1531, -0.3696, 0.96), (-0.07804, -0.3923, 0.96), (6.485e-08, -0.4, 0.96), (0.07804, -0.3923, 0.96), (0.1531, -0.3696, 0.96), (0.2222, -0.3326, 0.96), (0.2828, -0.2828, 0.96), (0.3326, -0.2222, 0.96), (0.3696, -0.1531, 0.96), (0.3923, -0.07804, 0.96), (0.4, 5.651e-07, 0.96), (0.3923, 0.07804, 0.96), (0.3696, 0.1531, 0.96), (0.3326, 0.2222, 0.96), (0.2828, 0.2828, 0.96), (0.2222, 0.3326, 0.96), (0.1531, 0.3696, 0.96), (0.07804, 0.3923, 0.96), (-6.548e-08, 0.4, 1.04), (-0.07804, 0.3923, 1.04), (-0.1531, 0.3696, 1.04), (-0.2222, 0.3326, 1.04), (-0.2828, 0.2828, 1.04), (-0.3326, 0.2222, 1.04), (-0.3696, 0.1531, 1.04), (-0.3923, 0.07804, 1.04), (-0.4, 2.091e-07, 1.04), (-0.3923, -0.07804, 1.04), (-0.3696, -0.1531, 1.04), (-0.3326, -0.2222, 1.04), (-0.2828, -0.2828, 1.04), (-0.2222, -0.3326, 1.04), (-0.1531, -0.3696, 1.04), (-0.07804, -0.3923, 1.04), (6.485e-08, -0.4, 1.04), (0.07804, -0.3923, 1.04), (0.1531, -0.3696, 1.04), (0.2222, -0.3326, 1.04), (0.2828, -0.2828, 1.04), (0.3326, -0.2222, 1.04), (0.3696, -0.1531, 1.04), (0.3923, -0.07804, 1.04), (0.4, 5.651e-07, 1.04), (0.3923, 0.07804, 1.04), (0.3696, 0.1531, 1.04), (0.3326, 0.2222, 1.04), (0.2828, 0.2828, 1.04), (0.2222, 0.3326, 1.04), (0.1531, 0.3696, 1.04), (0.07804, 0.3923, 1.04), (0.297, -0.297, 1.0), (0.3492, -0.2333, 1.0), (-0.4119, 0.08194, 1.0), (-0.42, 2.041e-07, 1.0), (0.388, -0.1607, 1.0), (-0.4119, -0.08194, 1.0), (0.4119, -0.08194, 1.0), (-0.388, -0.1607, 1.0), (0.42, 5.78e-07, 1.0), (-0.3492, -0.2333, 1.0), (0.4119, 0.08194, 1.0), (-0.297, -0.297, 1.0), (0.388, 0.1607, 1.0), (-0.2333, -0.3492, 1.0), (0.3492, 0.2333, 1.0), (-0.1607, -0.388, 1.0), (-6.387e-08, 0.42, 1.0), (-0.08194, 0.4119, 1.0), (0.297, 0.297, 1.0), (-0.08194, -0.4119, 1.0), (-0.1607, 0.388, 1.0), (0.2333, 0.3492, 1.0), (7.299e-08, -0.42, 1.0), (-0.2333, 0.3492, 1.0), (0.1607, 0.388, 1.0), (0.08194, -0.4119, 1.0), (-0.297, 0.297, 1.0), (0.08194, 0.4119, 1.0), (0.1607, -0.388, 1.0), (-0.3492, 0.2333, 1.0), (0.2333, -0.3492, 1.0), (-0.388, 0.1607, 1.0), (0.2333, -0.3492, 0.52), (0.297, -0.297, 0.52), (-0.388, 0.1607, 0.52), (-0.4119, 0.08194, 0.52), (0.3492, -0.2333, 0.52), (-0.42, 2.04e-07, 0.52), (0.388, -0.1607, 0.52), (-0.4119, -0.08194, 0.52), (0.4119, -0.08194, 0.52), (-0.388, -0.1607, 0.52), (0.42, 5.778e-07, 0.52), (-0.3492, -0.2333, 0.52), (0.4119, 0.08194, 0.52), (-0.297, -0.297, 0.52), (0.388, 0.1607, 0.52), (-0.2333, -0.3492, 0.52), (0.3492, 0.2333, 0.52), (-0.1607, -0.388, 0.52), (-6.359e-08, 0.42, 0.52), (-0.08194, 0.4119, 0.52), (0.297, 0.297, 0.52), (-0.08194, -0.4119, 0.52), (-0.1607, 0.388, 0.52), (0.2333, 0.3492, 0.52), (7.327e-08, -0.42, 0.52), (-0.2333, 0.3492, 0.52), (0.1607, 0.388, 0.52), (0.08194, -0.4119, 0.52), (-0.297, 0.297, 0.52), (0.08194, 0.4119, 0.52), (0.1607, -0.388, 0.52), (-0.3492, 0.2333, 0.52)], [], [(65, 51, 50, 64), (67, 38, 37, 66), (68, 52, 51, 65), (69, 39, 38, 67), (70, 53, 52, 68), (71, 40, 39, 69), (72, 54, 53, 70), (73, 41, 40, 71), (74, 55, 54, 72), (75, 42, 41, 73), (76, 56, 55, 74), (77, 43, 42, 75), (78, 57, 56, 76), (79, 44, 43, 77), (80, 58, 57, 78), (81, 45, 44, 79), (82, 59, 58, 80), (83, 46, 45, 81), (85, 33, 32, 84), (86, 60, 59, 82), (87, 47, 46, 83), (88, 34, 33, 85), (89, 61, 60, 86), (90, 48, 47, 87), (91, 35, 34, 88), (92, 62, 61, 89), (93, 49, 48, 90), (94, 36, 35, 91), (95, 63, 62, 92), (64, 50, 49, 93), (66, 37, 36, 94), (84, 32, 63, 95), (1, 0, 31, 30, 29, 28, 27, 26, 25, 24, 23, 22, 21, 20, 19, 18, 17, 16, 15, 14, 13, 12, 11, 10, 9, 8, 7, 6, 5, 4, 3, 2), (0, 84, 95, 31), (5, 66, 94, 4), (18, 64, 93, 17), (31, 95, 92, 30), (4, 94, 91, 3), (17, 93, 90, 16), (30, 92, 89, 29), (3, 91, 88, 2), (16, 90, 87, 15), (29, 89, 86, 28), (2, 88, 85, 1), (15, 87, 83, 14), (28, 86, 82, 27), (1, 85, 84, 0), (14, 83, 81, 13), (27, 82, 80, 26), (13, 81, 79, 12), (26, 80, 78, 25), (12, 79, 77, 11), (25, 78, 76, 24), (11, 77, 75, 10), (24, 76, 74, 23), (10, 75, 73, 9), (23, 74, 72, 22), (9, 73, 71, 8), (22, 72, 70, 21), (8, 71, 69, 7), (21, 70, 68, 20), (7, 69, 67, 6), (20, 68, 65, 19), (6, 67, 66, 5), (19, 65, 64, 18), (59, 123, 122, 58), (46, 110, 109, 45), (33, 97, 96, 32), (60, 124, 123, 59), (47, 111, 110, 46), (34, 98, 97, 33), (61, 125, 124, 60), (48, 112, 111, 47), (35, 99, 98, 34), (62, 126, 125, 61), (49, 113, 112, 48), (36, 100, 99, 35), (63, 127, 126, 62), (50, 114, 113, 49), (37, 101, 100, 36), (32, 96, 127, 63), (51, 115, 114, 50), (38, 102, 101, 37), (52, 116, 115, 51), (39, 103, 102, 38), (53, 117, 116, 52), (40, 104, 103, 39), (54, 118, 117, 53), (41, 105, 104, 40), (55, 119, 118, 54), (42, 106, 105, 41), (56, 120, 119, 55), (43, 107, 106, 42), (57, 121, 120, 56), (44, 108, 107, 43), (58, 122, 121, 57), (45, 109, 108, 44), (257, 148, 147, 256), (259, 135, 134, 258), (260, 149, 148, 257), (261, 136, 135, 259), (262, 150, 149, 260), (263, 137, 136, 261), (264, 151, 150, 262), (265, 138, 137, 263), (266, 152, 151, 264), (267, 139, 138, 265), (268, 153, 152, 266), (269, 140, 139, 267), (270, 154, 153, 268), (271, 141, 140, 269), (272, 155, 154, 270), (273, 142, 141, 271), (275, 129, 128, 274), (276, 156, 155, 272), (277, 143, 142, 273), (278, 130, 129, 275), (279, 157, 156, 276), (280, 144, 143, 277), (281, 131, 130, 278), (282, 158, 157, 279), (283, 145, 144, 280), (284, 132, 131, 281), (285, 159, 158, 282), (286, 146, 145, 283), (287, 133, 132, 284), (274, 128, 159, 285), (256, 147, 146, 286), (258, 134, 133, 287), (159, 191, 190, 158), (146, 178, 177, 145), (133, 165, 164, 132), (128, 160, 191, 159), (147, 179, 178, 146), (134, 166, 165, 133), (148, 180, 179, 147), (135, 167, 166, 134), (149, 181, 180, 148), (136, 168, 167, 135), (150, 182, 181, 149), (137, 169, 168, 136), (151, 183, 182, 150), (138, 170, 169, 137), (152, 184, 183, 151), (139, 171, 170, 138), (153, 185, 184, 152), (140, 172, 171, 139), (154, 186, 185, 153), (141, 173, 172, 140), (155, 187, 186, 154), (142, 174, 173, 141), (129, 161, 160, 128), (156, 188, 187, 155), (143, 175, 174, 142), (130, 162, 161, 129), (157, 189, 188, 156), (144, 176, 175, 143), (131, 163, 162, 130), (158, 190, 189, 157), (145, 177, 176, 144), (132, 164, 163, 131), (225, 213, 212, 224), (227, 200, 199, 226), (228, 214, 213, 225), (229, 201, 200, 227), (230, 215, 214, 228), (231, 202, 201, 229), (232, 216, 215, 230), (233, 203, 202, 231), (234, 217, 216, 232), (235, 204, 203, 233), (236, 218, 217, 234), (237, 205, 204, 235), (238, 219, 218, 236), (239, 206, 205, 237), (241, 193, 192, 240), (242, 220, 219, 238), (243, 207, 206, 239), (244, 194, 193, 241), (245, 221, 220, 242), (246, 208, 207, 243), (247, 195, 194, 244), (248, 222, 221, 245), (249, 209, 208, 246), (250, 196, 195, 247), (251, 223, 222, 248), (252, 210, 209, 249), (253, 197, 196, 250), (240, 192, 223, 251), (254, 211, 210, 252), (255, 198, 197, 253), (224, 212, 211, 254), (226, 199, 198, 255), (167, 226, 255, 166), (180, 224, 254, 179), (166, 255, 253, 165), (179, 254, 252, 178), (160, 240, 251, 191), (165, 253, 250, 164), (178, 252, 249, 177), (191, 251, 248, 190), (164, 250, 247, 163), (177, 249, 246, 176), (190, 248, 245, 189), (163, 247, 244, 162), (176, 246, 243, 175), (189, 245, 242, 188), (162, 244, 241, 161), (175, 243, 239, 174), (188, 242, 238, 187), (161, 241, 240, 160), (174, 239, 237, 173), (187, 238, 236, 186), (173, 237, 235, 172), (186, 236, 234, 185), (172, 235, 233, 171), (185, 234, 232, 184), (171, 233, 231, 170), (184, 232, 230, 183), (170, 231, 229, 169), (183, 230, 228, 182), (169, 229, 227, 168), (182, 228, 225, 181), (168, 227, 226, 167), (181, 225, 224, 180), (102, 258, 287, 101), (115, 256, 286, 114), (96, 274, 285, 127), (101, 287, 284, 100), (114, 286, 283, 113), (127, 285, 282, 126), (100, 284, 281, 99), (113, 283, 280, 112), (126, 282, 279, 125), (99, 281, 278, 98), (112, 280, 277, 111), (125, 279, 276, 124), (98, 278, 275, 97), (111, 277, 273, 110), (124, 276, 272, 123), (97, 275, 274, 96), (110, 273, 271, 109), (123, 272, 270, 122), (109, 271, 269, 108), (122, 270, 268, 121), (108, 269, 267, 107), (121, 268, 266, 120), (107, 267, 265, 106), (120, 266, 264, 119), (106, 265, 263, 105), (119, 264, 262, 118), (105, 263, 261, 104), (118, 262, 260, 117), (104, 261, 259, 103), (117, 260, 257, 116), (103, 259, 258, 102), (116, 257, 256, 115), (193, 194, 195, 196, 197, 198, 199, 200, 201, 202, 203, 204, 205, 206, 207, 208, 209, 210, 211, 212, 213, 214, 215, 216, 217, 218, 219, 220, 221, 222, 223, 192)])
me_circle_001.polygons.foreach_set('use_smooth', [True] * 258)
_uv = me_circle_001.uv_layers.new(name='UVMap')
_uv.uv.foreach_set('vector', [0.0, 0.0, 0.0, 0.0, 0.0, 0.0, 0.0, 0.0, 0.0, 0.0, 0.0, 0.0, 0.0, 0.0, 0.0, 0.0, 0.0, 0.0, 0.0, 0.0, 0.0, 0.0, 0.0, 0.0, 0.0, 0.0, 0.0, 0.0, 0.0, 0.0, 0.0, 0.0, 0.0, 0.0, 0.0, 0.0, 0.0, 0.0, 0.0, 0.0, 0.0, 0.0, 0.0, 0.0, 0.0, 0.0, 0.0, 0.0, 0.0, 0.0, 0.0, 0.0, 0.0, 0.0, 0.0, 0.0, 0.0, 0.0, 0.0, 0.0, 0.0, 0.0, 0.0, 0.0, 0.0, 0.0, 0.0, 0.0, 0.0, 0.0, 0.0, 0.0, 0.0, 0.0, 0.0, 0.0, 0.0, 0.0, 0.0, 0.0, 0.0, 0.0, 0.0, 0.0, 0.0, 0.0, 0.0, 0.0, 0.0, 0.0, 0.0, 0.0, 0.0, 0.0, 0.0, 0.0, 0.0, 0.0, 0.0, 0.0, 0.0, 0.0, 0.0, 0.0, 0.0, 0.0, 0.0, 0.0, 0.0, 0.0, 0.0, 0.0, 0.0, 0.0, 0.0, 0.0, 0.0, 0.0, 0.0, 0.0, 0.0, 0.0, 0.0, 0.0, 0.0, 0.0, 0.0, 0.0, 0.0, 0.0, 0.0, 0.0, 0.0, 0.0, 0.0, 0.0, 0.0, 0.0, 0.0, 0.0, 0.0, 0.0, 0.0, 0.0, 0.0, 0.0, 0.0, 0.0, 0.0, 0.0, 0.0, 0.0, 0.0, 0.0, 0.0, 0.0, 0.0, 0.0, 0.0, 0.0, 0.0, 0.0, 0.0, 0.0, 0.0, 0.0, 0.0, 0.0, 0.0, 0.0, 0.0, 0.0, 0.0, 0.0, 0.0, 0.0, 0.0, 0.0, 0.0, 0.0, 0.0, 0.0, 0.0, 0.0, 0.0, 0.0, 0.0, 0.0, 0.0, 0.0, 0.0, 0.0, 0.0, 0.0, 0.0, 0.0, 0.0, 0.0, 0.0, 0.0, 0.0, 0.0, 0.0, 0.0, 0.0, 0.0, 0.0, 0.0, 0.0, 0.0, 0.0, 0.0, 0.0, 0.0, 0.0, 0.0, 0.0, 0.0, 0.0, 0.0, 0.0, 0.0, 0.0, 0.0, 0.0, 0.0, 0.0, 0.0, 0.0, 0.0, 0.0, 0.0, 0.0, 0.0, 0.0, 0.0, 0.0, 0.0, 0.0, 0.0, 0.0, 0.0, 0.0, 0.0, 0.0, 0.0, 0.0, 0.0, 0.0, 0.0, 0.0, 0.0, 0.0, 0.0, 0.0, 0.0, 0.0, 0.0, 0.0, 0.0, 0.0, 0.0, 0.0, 0.0, 0.0, 0.0, 0.0, 0.0, 0.0, 0.0, 0.0, 0.0, 0.0, 0.0, 0.0, 0.0, 0.0, 0.0, 0.0, 0.0, 0.0, 0.0, 0.0, 0.0, 0.0, 0.0, 0.0, 0.0, 0.0, 0.0, 0.0, 0.0, 0.0, 0.0, 0.0, 0.0, 0.0, 0.0, 0.0, 0.0, 0.0, 0.0, 0.0, 0.0, 0.0, 0.0, 0.0, 0.0, 0.0, 0.0, 0.0, 0.0, 0.0, 0.0, 0.0, 0.0, 0.0, 0.0, 0.0, 0.0, 0.0, 0.0, 0.0, 0.0, 0.0, 0.0, 0.0, 0.0, 0.0, 0.0, 0.0, 0.0, 0.0, 0.0, 0.0, 0.0, 0.0, 0.0, 0.0, 0.0, 0.0, 0.0, 0.0, 0.0, 0.0, 0.0, 0.0, 0.0, 0.0, 0.0, 0.0, 0.0, 0.0, 0.0, 0.0, 0.0, 0.0, 0.0, 0.0, 0.0, 0.0, 0.0, 0.0, 0.0, 0.0, 0.0, 0.0, 0.0, 0.0, 0.0, 0.0, 0.0, 0.0, 0.0, 0.0, 0.0, 0.0, 0.0, 0.0, 0.0, 0.0, 0.0, 0.0, 0.0, 0.0, 0.0, 0.0, 0.0, 0.0, 0.0, 0.0, 0.0, 0.0, 0.0, 0.0, 0.0, 0.0, 0.0, 0.0, 0.0, 0.0, 0.0, 0.0, 0.0, 0.0, 0.0, 0.0, 0.0, 0.0, 0.0, 0.0, 0.0, 0.0, 0.0, 0.0, 0.0, 0.0, 0.0, 0.0, 0.0, 0.0, 0.0, 0.0, 0.0, 0.0, 0.0, 0.0, 0.0, 0.0, 0.0, 0.0, 0.0, 0.0, 0.0, 0.0, 0.0, 0.0, 0.0, 0.0, 0.0, 0.0, 0.0, 0.0, 0.0, 0.0, 0.0, 0.0, 0.0, 0.0, 0.0, 0.0, 0.0, 0.0, 0.0, 0.0, 0.0, 0.0, 0.0, 0.0, 0.0, 0.0, 0.0, 0.0, 0.0, 0.0, 0.0, 0.0, 0.0, 0.0, 0.0, 0.0, 0.0, 0.0, 0.0, 0.0, 0.0, 0.0, 0.0, 0.0, 0.0, 0.0, 0.0, 0.0, 0.0, 0.0, 0.0, 0.0, 0.0, 0.0, 0.0, 0.0, 0.0, 0.0, 0.0, 0.0, 0.0, 0.0, 0.0, 0.0, 0.0, 0.0, 0.0, 0.0, 0.0, 0.0, 0.0, 0.0, 0.0, 0.0, 0.0, 0.0, 0.0, 0.0, 0.0, 0.0, 0.0, 0.0, 0.0, 0.0, 0.0, 0.0, 0.0, 0.0, 0.0, 0.0, 0.0, 0.0, 0.0, 0.0, 0.0, 0.0, 0.0, 0.0, 0.0, 0.0, 0.0, 0.0, 0.0, 0.0, 0.0, 0.0, 0.0, 0.0, 0.0, 0.0, 0.0, 0.0, 0.0, 0.0, 0.0, 0.0, 0.0, 0.0, 0.0, 0.0, 0.0, 0.0, 0.0, 0.0, 0.0, 0.0, 0.0, 0.0, 0.0, 0.0, 0.0, 0.0, 0.0, 0.0, 0.0, 0.0, 0.0, 0.0, 0.0, 0.0, 0.0, 0.0, 0.0, 0.0, 0.0, 0.0, 0.0, 0.0, 0.0, 0.0, 0.0, 0.0, 0.0, 0.0, 0.0, 0.0, 0.0, 0.0, 0.0, 0.0, 0.0, 0.0, 0.0, 0.0, 0.0, 0.0, 0.0, 0.0, 0.0, 0.0, 0.0, 0.0, 0.0, 0.0, 0.0, 0.0, 0.0, 0.0, 0.0, 0.0, 0.0, 0.0, 0.0, 0.0, 0.0, 0.0, 0.0, 0.0, 0.0, 0.0, 0.0, 0.0, 0.0, 0.0, 0.0, 0.0, 0.0, 0.0, 0.0, 0.0, 0.0, 0.0, 0.0, 0.0, 0.0, 0.0, 0.0, 0.0, 0.0, 0.0, 0.0, 0.0, 0.0, 0.0, 0.0, 0.0, 0.0, 0.0, 0.0, 0.0, 0.0, 0.0, 0.0, 0.0, 0.0, 0.0, 0.0, 0.0, 0.0, 0.0, 0.0, 0.0, 0.0, 0.0, 0.0, 0.0, 0.0, 0.0, 0.0, 0.0, 0.0, 0.0, 0.0, 0.0, 0.0, 0.0, 0.0, 0.0, 0.0, 0.0, 0.0, 0.0, 0.0, 0.0, 0.0, 0.0, 0.0, 0.0, 0.0, 0.0, 0.0, 0.0, 0.0, 0.0, 0.0, 0.0, 0.0, 0.0, 0.0, 0.0, 0.0, 0.0, 0.0, 0.0, 0.0, 0.0, 0.0, 0.0, 0.0, 0.0, 0.0, 0.0, 0.0, 0.0, 0.0, 0.0, 0.0, 0.0, 0.0, 0.0, 0.0, 0.0, 0.0, 0.0, 0.0, 0.0, 0.0, 0.0, 0.0, 0.0, 0.0, 0.0, 0.0, 0.0, 0.0, 0.0, 0.0, 0.0, 0.0, 0.0, 0.0, 0.0, 0.0, 0.0, 0.0, 0.0, 0.0, 0.0, 0.0, 0.0, 0.0, 0.0, 0.0, 0.0, 0.0, 0.0, 0.0, 0.0, 0.0, 0.0, 0.0, 0.0, 0.0, 0.0, 0.0, 0.0, 0.0, 0.0, 0.0, 0.0, 0.0, 0.0, 0.0, 0.0, 0.0, 0.0, 0.0, 0.0, 0.0, 0.0, 0.0, 0.0, 0.0, 0.0, 0.0, 0.0, 0.0, 0.0, 0.0, 0.0, 0.0, 0.0, 0.0, 0.0, 0.0, 0.0, 0.0, 0.0, 0.0, 0.0, 0.0, 0.0, 0.0, 0.0, 0.0, 0.0, 0.0, 0.0, 0.0, 0.0, 0.0, 0.0, 0.0, 0.0, 0.0, 0.0, 0.0, 0.0, 0.0, 0.0, 0.0, 0.0, 0.0, 0.0, 0.0, 0.0, 0.0, 0.0, 0.0, 0.0, 0.0, 0.0, 0.0, 0.0, 0.0, 0.0, 0.0, 0.0, 0.0, 0.0, 0.0, 0.0, 0.0, 0.0, 0.0, 0.0, 0.0, 0.0, 0.0, 0.0, 0.0, 0.0, 0.0, 0.0, 0.0, 0.0, 0.0, 0.0, 0.0, 0.0, 0.0, 0.0, 0.0, 0.0, 0.0, 0.0, 0.0, 0.0, 0.0, 0.0, 0.0, 0.0, 0.0, 0.0, 0.0, 0.0, 0.0, 0.0, 0.0, 0.0, 0.0, 0.0, 0.0, 0.0, 0.0, 0.0, 0.0, 0.0, 0.0, 0.0, 0.0, 0.0, 0.0, 0.0, 0.0, 0.0, 0.0, 0.0, 0.0, 0.0, 0.0, 0.0, 0.0, 0.0, 0.0, 0.0, 0.0, 0.0, 0.0, 0.0, 0.0, 0.0, 0.0, 0.0, 0.0, 0.0, 0.0, 0.0, 0.0, 0.0, 0.0, 0.0, 0.0, 0.0, 0.0, 0.0, 0.0, 0.0, 0.0, 0.0, 0.0, 0.0, 0.0, 0.0, 0.0, 0.0, 0.0, 0.0, 0.0, 0.0, 0.0, 0.0, 0.0, 0.0, 0.0, 0.0, 0.0, 0.0, 0.0, 0.0, 0.0, 0.0, 0.0, 0.0, 0.0, 0.0, 0.0, 0.0, 0.0, 0.0, 0.0, 0.0, 0.0, 0.0, 0.0, 0.0, 0.0, 0.0, 0.0, 0.0, 0.0, 0.0, 0.0, 0.0, 0.0, 0.0, 0.0, 0.0, 0.0, 0.0, 0.0, 0.0, 0.0, 0.0, 0.0, 0.0, 0.0, 0.0, 0.0, 0.0, 0.0, 0.0, 0.0, 0.0, 0.0, 0.0, 0.0, 0.0, 0.0, 0.0, 0.0, 0.0, 0.0, 0.0, 0.0, 0.0, 0.0, 0.0, 0.0, 0.0, 0.0, 0.0, 0.0, 0.0, 0.0, 0.0, 0.0, 0.0, 0.0, 0.0, 0.0, 0.0, 0.0, 0.0, 0.0, 0.0, 0.0, 0.0, 0.0, 0.0, 0.0, 0.0, 0.0, 0.0, 0.0, 0.0, 0.0, 0.0, 0.0, 0.0, 0.0, 0.0, 0.0, 0.0, 0.0, 0.0, 0.0, 0.0, 0.0, 0.0, 0.0, 0.0, 0.0, 0.0, 0.0, 0.0, 0.0, 0.0, 0.0, 0.0, 0.0, 0.0, 0.0, 0.0, 0.0, 0.0, 0.0, 0.0, 0.0, 0.0, 0.0, 0.0, 0.0, 0.0, 0.0, 0.0, 0.0, 0.0, 0.0, 0.0, 0.0, 0.0, 0.0, 0.0, 0.0, 0.0, 0.0, 0.0, 0.0, 0.0, 0.0, 0.0, 0.0, 0.0, 0.0, 0.0, 0.0, 0.0, 0.0, 0.0, 0.0, 0.0, 0.0, 0.0, 0.0, 0.0, 0.0, 0.0, 0.0, 0.0, 0.0, 0.0, 0.0, 0.0, 0.0, 0.0, 0.0, 0.0, 0.0, 0.0, 0.0, 0.0, 0.0, 0.0, 0.0, 0.0, 0.0, 0.0, 0.0, 0.0, 0.0, 0.0, 0.0, 0.0, 0.0, 0.0, 0.0, 0.0, 0.0, 0.0, 0.0, 0.0, 0.0, 0.0, 0.0, 0.0, 0.0, 0.0, 0.0, 0.0, 0.0, 0.0, 0.0, 0.0, 0.0, 0.0, 0.0, 0.0, 0.0, 0.0, 0.0, 0.0, 0.0, 0.0, 0.0, 0.0, 0.0, 0.0, 0.0, 0.0, 0.0, 0.0, 0.0, 0.0, 0.0, 0.0, 0.0, 0.0, 0.0, 0.0, 0.0, 0.0, 0.0, 0.0, 0.0, 0.0, 0.0, 0.0, 0.0, 0.0, 0.0, 0.0, 0.0, 0.0, 0.0, 0.0, 0.0, 0.0, 0.0, 0.0, 0.0, 0.0, 0.0, 0.0, 0.0, 0.0, 0.0, 0.0, 0.0, 0.0, 0.0, 0.0, 0.0, 0.0, 0.0, 0.0, 0.0, 0.0, 0.0, 0.0, 0.0, 0.0, 0.0, 0.0, 0.0, 0.0, 0.0, 0.0, 0.0, 0.0, 0.0, 0.0, 0.0, 0.0, 0.0, 0.0, 0.0, 0.0, 0.0, 0.0, 0.0, 0.0, 0.0, 0.0, 0.0, 0.0, 0.0, 0.0, 0.0, 0.0, 0.0, 0.0, 0.0, 0.0, 0.0, 0.0, 0.0, 0.0, 0.0, 0.0, 0.0, 0.0, 0.0, 0.0, 0.0, 0.0, 0.0, 0.0, 0.0, 0.0, 0.0, 0.0, 0.0, 0.0, 0.0, 0.0, 0.0, 0.0, 0.0, 0.0, 0.0, 0.0, 0.0, 0.0, 0.0, 0.0, 0.0, 0.0, 0.0, 0.0, 0.0, 0.0, 0.0, 0.0, 0.0, 0.0, 0.0, 0.0, 0.0, 0.0, 0.0, 0.0, 0.0, 0.0, 0.0, 0.0, 0.0, 0.0, 0.0, 0.0, 0.0, 0.0, 0.0, 0.0, 0.0, 0.0, 0.0, 0.0, 0.0, 0.0, 0.0, 0.0, 0.0, 0.0, 0.0, 0.0, 0.0, 0.0, 0.0, 0.0, 0.0, 0.0, 0.0, 0.0, 0.0, 0.0, 0.0, 0.0, 0.0, 0.0, 0.0, 0.0, 0.0, 0.0, 0.0, 0.0, 0.0, 0.0, 0.0, 0.0, 0.0, 0.0, 0.0, 0.0, 0.0, 0.0, 0.0, 0.0, 0.0, 0.0, 0.0, 0.0, 0.0, 0.0, 0.0, 0.0, 0.0, 0.0, 0.0, 0.0, 0.0, 0.0, 0.0, 0.0, 0.0, 0.0, 0.0, 0.0, 0.0, 0.0, 0.0, 0.0, 0.0, 0.0, 0.0, 0.0, 0.0, 0.0, 0.0, 0.0, 0.0, 0.0, 0.0, 0.0, 0.0, 0.0, 0.0, 0.0, 0.0, 0.0, 0.0, 0.0, 0.0, 0.0, 0.0, 0.0, 0.0, 0.0, 0.0, 0.0, 0.0, 0.0, 0.0, 0.0, 0.0, 0.0, 0.0, 0.0, 0.0, 0.0, 0.0, 0.0, 0.0, 0.0, 0.0, 0.0, 0.0, 0.0, 0.0, 0.0, 0.0, 0.0, 0.0, 0.0, 0.0, 0.0, 0.0, 0.0, 0.0, 0.0, 0.0, 0.0, 0.0, 0.0, 0.0, 0.0, 0.0, 0.0, 0.0, 0.0, 0.0, 0.0, 0.0, 0.0, 0.0, 0.0, 0.0, 0.0, 0.0, 0.0, 0.0, 0.0, 0.0, 0.0, 0.0, 0.0, 0.0, 0.0, 0.0, 0.0, 0.0, 0.0, 0.0, 0.0, 0.0, 0.0, 0.0, 0.0, 0.0, 0.0, 0.0, 0.0, 0.0, 0.0, 0.0, 0.0, 0.0, 0.0, 0.0, 0.0, 0.0, 0.0, 0.0, 0.0, 0.0, 0.0, 0.0, 0.0, 0.0, 0.0, 0.0, 0.0, 0.0, 0.0, 0.0, 0.0, 0.0, 0.0, 0.0, 0.0, 0.0, 0.0, 0.0, 0.0, 0.0, 0.0, 0.0, 0.0, 0.0, 0.0, 0.0, 0.0, 0.0, 0.0, 0.0, 0.0, 0.0, 0.0, 0.0, 0.0, 0.0, 0.0, 0.0, 0.0, 0.0, 0.0, 0.0, 0.0, 0.0, 0.0, 0.0, 0.0, 0.0, 0.0, 0.0, 0.0, 0.0, 0.0, 0.0, 0.0, 0.0, 0.0, 0.0, 0.0, 0.0, 0.0, 0.0, 0.0, 0.0, 0.0, 0.0, 0.0, 0.0, 0.0, 0.0, 0.0, 0.0, 0.0, 0.0, 0.0, 0.0, 0.0, 0.0, 0.0, 0.0, 0.0, 0.0, 0.0, 0.0, 0.0, 0.0, 0.0, 0.0, 0.0, 0.0, 0.0, 0.0, 0.0, 0.0, 0.0, 0.0, 0.0, 0.0, 0.0, 0.0, 0.0, 0.0, 0.0, 0.0, 0.0, 0.0, 0.0, 0.0, 0.0, 0.0, 0.0, 0.0, 0.0, 0.0, 0.0, 0.0, 0.0, 0.0, 0.0, 0.0, 0.0, 0.0, 0.0, 0.0, 0.0, 0.0, 0.0, 0.0, 0.0, 0.0, 0.0, 0.0, 0.0, 0.0, 0.0, 0.0, 0.0, 0.0, 0.0, 0.0, 0.0, 0.0, 0.0, 0.0, 0.0, 0.0, 0.0, 0.0, 0.0, 0.0, 0.0, 0.0, 0.0, 0.0, 0.0, 0.0, 0.0, 0.0, 0.0, 0.0, 0.0, 0.0, 0.0, 0.0, 0.0, 0.0, 0.0, 0.0, 0.0, 0.0, 0.0, 0.0, 0.0, 0.0, 0.0, 0.0, 0.0, 0.0, 0.0, 0.0, 0.0, 0.0, 0.0, 0.0, 0.0, 0.0, 0.0, 0.0, 0.0, 0.0, 0.0, 0.0, 0.0, 0.0, 0.0, 0.0, 0.0, 0.0, 0.0, 0.0, 0.0, 0.0, 0.0, 0.0, 0.0, 0.0, 0.0, 0.0, 0.0, 0.0, 0.0, 0.0, 0.0, 0.0, 0.0, 0.0, 0.0, 0.0, 0.0, 0.0, 0.0, 0.0, 0.0, 0.0, 0.0, 0.0, 0.0, 0.0, 0.0, 0.0, 0.0, 0.0, 0.0, 0.0, 0.0, 0.0, 0.0, 0.0, 0.0, 0.0, 0.0, 0.0, 0.0, 0.0, 0.0, 0.0, 0.0, 0.0, 0.0, 0.0, 0.0, 0.0, 0.0, 0.0, 0.0, 0.0, 0.0, 0.0, 0.0, 0.0, 0.0, 0.0, 0.0, 0.0, 0.0, 0.0, 0.0, 0.0, 0.0, 0.0, 0.0, 0.0, 0.0, 0.0, 0.0, 0.0, 0.0, 0.0, 0.0, 0.0, 0.0, 0.0, 0.0, 0.0, 0.0, 0.0, 0.0, 0.0, 0.0, 0.0, 0.0, 0.0, 0.0, 0.0, 0.0, 0.0, 0.0, 0.0, 0.0, 0.0, 0.0, 0.0, 0.0, 0.0, 0.0, 0.0, 0.0, 0.0, 0.0, 0.0, 0.0, 0.0, 0.0, 0.0, 0.0, 0.0, 0.0, 0.0, 0.0, 0.0, 0.0, 0.0, 0.0, 0.0, 0.0, 0.0, 0.0, 0.0, 0.0, 0.0, 0.0, 0.0, 0.0, 0.0, 0.0, 0.0, 0.0, 0.0, 0.0, 0.0, 0.0, 0.0, 0.0, 0.0, 0.0, 0.0, 0.0, 0.0, 0.0, 0.0, 0.0, 0.0, 0.0, 0.0, 0.0, 0.0, 0.0, 0.0, 0.0, 0.0, 0.0, 0.0, 0.0, 0.0, 0.0, 0.0, 0.0, 0.0, 0.0, 0.0, 0.0, 0.0, 0.0, 0.0, 0.0, 0.0, 0.0, 0.0, 0.0, 0.0, 0.0, 0.0, 0.0, 0.0, 0.0, 0.0, 0.0, 0.0, 0.0, 0.0, 0.0, 0.0, 0.0, 0.0, 0.0, 0.0, 0.0, 0.0, 0.0, 0.0, 0.0, 0.0, 0.0, 0.0, 0.0, 0.0, 0.0, 0.0, 0.0, 0.0, 0.0, 0.0, 0.0, 0.0, 0.0, 0.0, 0.0, 0.0, 0.0, 0.0, 0.0, 0.0, 0.0, 0.0, 0.0, 0.0, 0.0, 0.0, 0.0, 0.0, 0.0, 0.0, 0.0, 0.0, 0.0, 0.0, 0.0, 0.0, 0.0, 0.0, 0.0, 0.0, 0.0, 0.0, 0.0, 0.0, 0.0, 0.0, 0.0, 0.0, 0.0, 0.0, 0.0, 0.0, 0.0, 0.0, 0.0, 0.0, 0.0, 0.0, 0.0, 0.0, 0.0, 0.0, 0.0, 0.0, 0.0, 0.0, 0.0, 0.0, 0.0, 0.0, 0.0, 0.0, 0.0, 0.0, 0.0, 0.0, 0.0, 0.0, 0.0, 0.0, 0.0, 0.0, 0.0, 0.0, 0.0, 0.0, 0.0, 0.0, 0.0, 0.0, 0.0, 0.0, 0.0, 0.0, 0.0, 0.0, 0.0, 0.0, 0.0, 0.0, 0.0, 0.0, 0.0, 0.0, 0.0, 0.0, 0.0, 0.0, 0.0, 0.0, 0.0, 0.0, 0.0, 0.0, 0.0, 0.0, 0.0, 0.0, 0.0, 0.0, 0.0, 0.0, 0.0, 0.0, 0.0, 0.0, 0.0, 0.0, 0.0, 0.0, 0.0, 0.0, 0.0, 0.0, 0.0, 0.0, 0.0, 0.0, 0.0, 0.0, 0.0, 0.0, 0.0, 0.0, 0.0, 0.0, 0.0, 0.0, 0.0, 0.0, 0.0, 0.0, 0.0, 0.0, 0.0, 0.0, 0.0, 0.0, 0.0, 0.0, 0.0, 0.0, 0.0, 0.0, 0.0, 0.0, 0.0, 0.0, 0.0, 0.0, 0.0, 0.0, 0.0, 0.0, 0.0, 0.0, 0.0, 0.0, 0.0, 0.0, 0.0, 0.0, 0.0, 0.0, 0.0, 0.0, 0.0, 0.0, 0.0, 0.0, 0.0, 0.0, 0.0, 0.0, 0.0, 0.0, 0.0, 0.0, 0.0, 0.0, 0.0, 0.0, 0.0, 0.0, 0.0, 0.0, 0.0, 0.0, 0.0, 0.0, 0.0, 0.0, 0.0, 0.0, 0.0, 0.0, 0.0, 0.0, 0.0, 0.0, 0.0, 0.0, 0.0, 0.0, 0.0, 0.0, 0.0, 0.0, 0.0, 0.0, 0.0, 0.0, 0.0, 0.0, 0.0, 0.0, 0.0, 0.0, 0.0, 0.0, 0.0, 0.0, 0.0, 0.0, 0.0, 0.0, 0.0, 0.0, 0.0, 0.0, 0.0, 0.0, 0.0, 0.0, 0.0, 0.0, 0.0, 0.0, 0.0, 0.0, 0.0, 0.0, 0.0, 0.0, 0.0, 0.0, 0.0, 0.0, 0.0, 0.0, 0.0, 0.0, 0.0, 0.0])
me_circle_001.use_remesh_fix_poles = True
me_circle_001.use_remesh_preserve_attributes = False
me_circle_001.use_mirror_vertex_groups = False
me_circle_001.update()

# ---- objects
ob_floor = bpy.data.objects.new('Floor', me_plane)
ob_wall = bpy.data.objects.new('Wall', me_plane_001)
ob_pipe = bpy.data.objects.new('Pipe', me_circle)
ob_circle = bpy.data.objects.new('Circle', me_circle_001)

# ---- transforms, parenting, visibility, modifiers, constraints
ob_floor.location = (0.0, 0.0, 0.0)
ob_floor.lineart.crease_threshold = 0.0
ob_wall.location = (0.0, 0.0, 0.0)
ob_wall.lineart.crease_threshold = 0.0
ob_pipe.location = (0.0, 0.0, 0.0)
ob_pipe.lineart.crease_threshold = 0.0
ob_circle.location = (0.0, 0.0, 0.0)
ob_circle.lineart.crease_threshold = 0.0

# ---- collection membership
col_collection.objects.link(ob_floor)
col_collection.objects.link(ob_wall)
col_collection.objects.link(ob_pipe)
col_collection.objects.link(ob_circle)

# ---- scene / render settings (as saved in the file)
scene.frame_start = 1; scene.frame_end = 250; scene.frame_set(1)
scene.render.engine = 'BLENDER_EEVEE_NEXT'
scene.cycles.use_denoising = False
scene.cycles.samples = 128
scene.cycles.sampling_pattern = 'TABULATED_SOBOL'
scene.cycles.use_adaptive_sampling = False
scene.cycles.use_light_tree = False
scene.view_settings.view_transform = 'Filmic'
bpy.context.view_layer.update()

# ---- added for rendering (the .blend has no active camera and no usable light): camera, sun
cam_auto = bpy.data.cameras.new('AutoCamera')
cam_auto.lens = 50.0
cam_auto.sensor_width = 36.0
cam_auto.clip_end = 1000.0
ob_auto_camera = bpy.data.objects.new('AutoCamera', cam_auto)
scene.collection.objects.link(ob_auto_camera)
ob_auto_camera.location = (52.0845, -66.0014, 56.6676)
ob_auto_camera.rotation_euler = (1.09748, -7.21219e-08, 0.694738)
scene.camera = ob_auto_camera
light_auto_sun = bpy.data.lights.new('AutoSun', 'SUN')
light_auto_sun.energy = 3.0
light_auto_sun.angle = 0.0523599
ob_auto_sun = bpy.data.objects.new('AutoSun', light_auto_sun)
scene.collection.objects.link(ob_auto_sun)
ob_auto_sun.rotation_euler = (0.872665, 0.174533, 0.523599)
bpy.context.view_layer.update()
